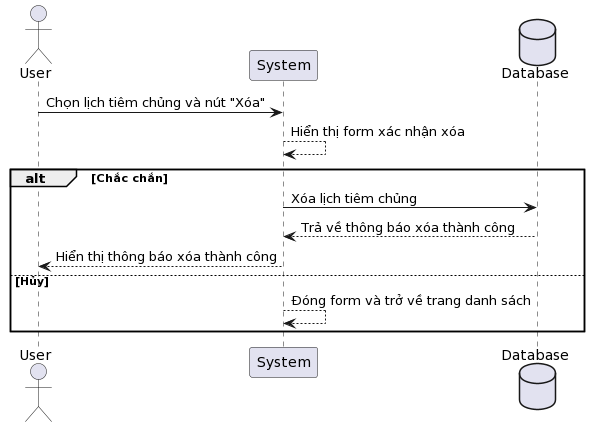

The diagram above was rendered by PlantUML. Its source (embedded in the PNG):
@startuml
actor User
participant "System" as System
database Database

User -> System: Chọn lịch tiêm chủng và nút "Xóa"

System --> System: Hiển thị form xác nhận xóa

alt Chắc chắn
    System -> Database: Xóa lịch tiêm chủng
    Database --> System: Trả về thông báo xóa thành công
    System --> User: Hiển thị thông báo xóa thành công
else Hủy
    System --> System: Đóng form và trở về trang danh sách
end
@enduml